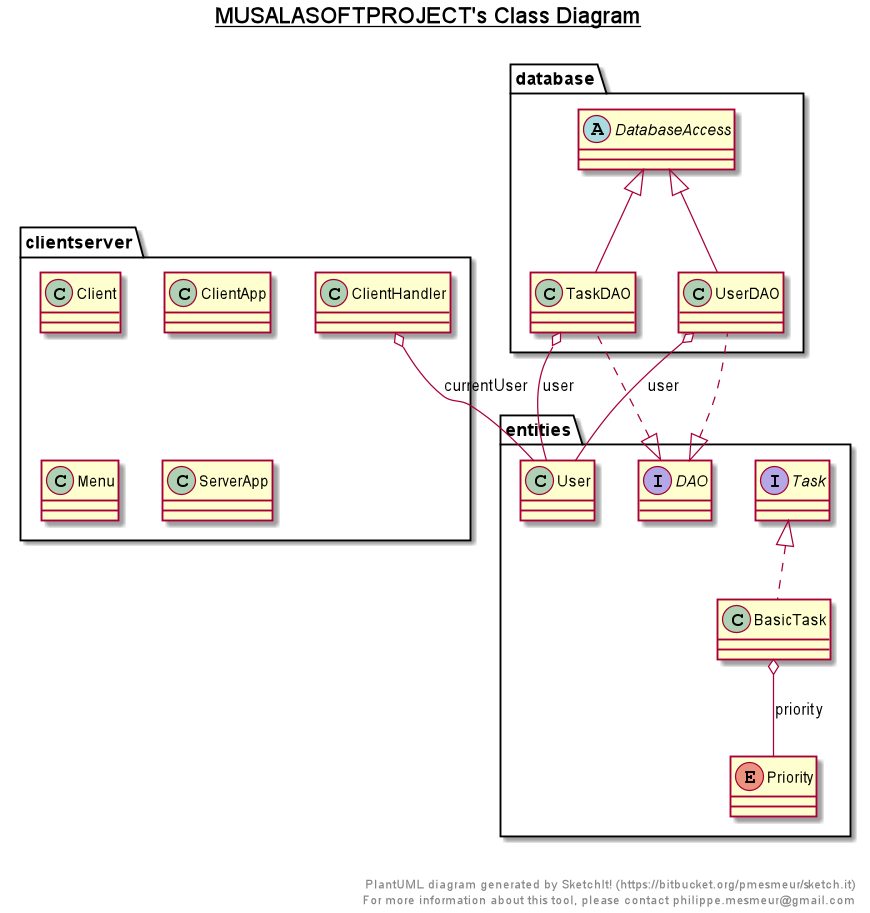

The diagram above was rendered by PlantUML. Its source (embedded in the PNG):
@startuml

title __MUSALASOFTPROJECT's Class Diagram__\n

  namespace clientserver {
    class clientserver.Client {
    }
  }
  

  namespace clientserver {
    class clientserver.ClientApp {
    }
  }
  

  namespace clientserver {
    class clientserver.ClientHandler {
    }
  }
  

  namespace clientserver {
    class clientserver.Menu {
    }
  }
  

  namespace clientserver {
    class clientserver.ServerApp {
    }
  }
  

  namespace database {
    abstract class database.DatabaseAccess {
    }
  }
  

  namespace database {
    class database.TaskDAO {
    }
  }
  

  namespace database {
    class database.UserDAO {
    }
  }
  

  namespace entities {
    class entities.BasicTask {
    }
  }
  

  namespace entities {
    interface entities.DAO {
    }
  }
  

  namespace entities {
    enum Priority {
    }
  }
  

  namespace entities {
    interface entities.Task {
    }
  }
  

  namespace entities {
    class entities.User {
    }
  }
  

  clientserver.ClientHandler o-- entities.User : currentUser
  database.TaskDAO .up.|> entities.DAO
  database.TaskDAO -up-|> database.DatabaseAccess
  database.TaskDAO o-- entities.User : user
  database.UserDAO .up.|> entities.DAO
  database.UserDAO -up-|> database.DatabaseAccess
  database.UserDAO o-- entities.User : user
  entities.BasicTask .up.|> entities.Task
  entities.BasicTask o-- entities.Priority : priority


right footer


PlantUML diagram generated by SketchIt! (https://bitbucket.org/pmesmeur/sketch.it)
For more information about this tool, please contact philippe.mesmeur@gmail.com
endfooter

@enduml